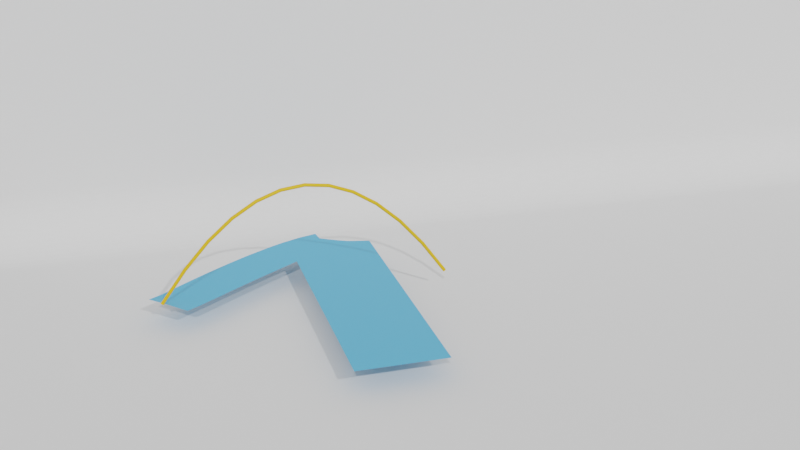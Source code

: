 # Source: sleeve_shirt6.blend  (saved by Blender 2.93.21; exported with 4.5.12 LTS)
import bpy
from mathutils import Matrix  # noqa: F401  (used for matrix-valued properties, if any)

bpy.ops.wm.read_factory_settings(use_empty=True)
scene = bpy.context.scene
scene.name = 'Scene'

# ---- collections
col_collection = bpy.data.collections.new('Collection'); scene.collection.children.link(col_collection)

# ---- materials (node trees are filled in below, after node groups)
mat_material = bpy.data.materials.new('Material')
mat_material_001 = bpy.data.materials.new('Material.001')

# ---- material node trees
mat_material.use_nodes = True; mat_material.node_tree.nodes.clear()
_N = mat_material.node_tree.nodes; _L = mat_material.node_tree.links
n0 = _N.new('ShaderNodeBsdfPrincipled'); n0.name = 'Principled BSDF'; n0.location = (10, 300)
n0.distribution = 'GGX'
n0.subsurface_method = 'BURLEY'
n0.inputs[0].default_value = (0.08245, 0.4346, 0.7613, 1.0)
n0.inputs[3].default_value = 1.45
n0.inputs[27].default_value = (0.0, 0.0, 0.0, 1.0)
n0.inputs[28].default_value = 1.0
n1 = _N.new('ShaderNodeOutputMaterial'); n1.name = 'Material Output'; n1.location = (300, 300)
_L.new(n0.outputs[0], n1.inputs[0])
n1.is_active_output = True
mat_material_001.use_nodes = True; mat_material_001.node_tree.nodes.clear()
_N = mat_material_001.node_tree.nodes; _L = mat_material_001.node_tree.links
n0 = _N.new('ShaderNodeBsdfPrincipled'); n0.name = 'Principled BSDF'; n0.location = (10, 300)
n0.distribution = 'GGX'
n0.subsurface_method = 'BURLEY'
n0.inputs[0].default_value = (0.8, 0.4609, 0.004087, 1.0)
n0.inputs[3].default_value = 1.45
n0.inputs[27].default_value = (0.0, 0.0, 0.0, 1.0)
n0.inputs[28].default_value = 1.0
n1 = _N.new('ShaderNodeOutputMaterial'); n1.name = 'Material Output'; n1.location = (300, 300)
_L.new(n0.outputs[0], n1.inputs[0])
n1.is_active_output = True

# ---- world
world_world = bpy.data.worlds.new('World'); scene.world = world_world
world_world.use_nodes = True; world_world.node_tree.nodes.clear()
_N = world_world.node_tree.nodes; _L = world_world.node_tree.links
n0 = _N.new('ShaderNodeOutputWorld'); n0.name = 'World Output'; n0.location = (300, 300)
n1 = _N.new('ShaderNodeBackground'); n1.name = 'Background'; n1.location = (10, 300)
n1.inputs[0].default_value = (0.5596, 0.5596, 0.5596, 1.0)
_L.new(n1.outputs[0], n0.inputs[0])
n0.is_active_output = True
world_world.color = (0.05088, 0.05088, 0.05088)
world_world.use_sun_shadow = False
world_world.sun_shadow_jitter_overblur = 0.0

# ---- cameras
cam_camera = bpy.data.cameras.new('Camera')

# ---- lights
light_sun = bpy.data.lights.new('Sun', 'SUN')
light_sun.transmission_factor = 0.0
light_sun.energy = 1.0
light_sun.shadow_soft_size = 0.125
light_sun_001 = bpy.data.lights.new('Sun.001', 'SUN')
light_sun_001.transmission_factor = 0.0
light_sun_001.energy = 1.0
light_sun_001.shadow_soft_size = 0.125

# ---- meshes
me_beziercurve = bpy.data.meshes.new('BezierCurve')
me_beziercurve.from_pydata([(-0.8119, 1.019, 0.1095), (-0.8813, 1.098, 0.105), (-0.6907, 0.8954, 0.1037), (-0.7458, 1.087, 0.09919), (-0.8126, 1.152, 0.09932), (-0.7612, 1.192, 0.09932), (-0.6286, 0.9408, 0.1012), (-0.6216, 1.088, 0.09933), (-0.5394, 1.008, 0.09929), (-0.4766, 1.054, 0.09932), (-0.6686, 1.267, 0.09932), (-0.6069, 1.316, 0.09932), (-0.4993, 1.213, 0.09932), (-0.5276, 1.377, 0.09932), (-0.395, 1.114, 0.09932), (-0.3347, 1.158, 0.09932), (-0.3752, 1.338, 0.09932), (-0.2362, 1.228, 0.09932), (-0.2502, 1.338, 0.09932), (-0.4643, 1.424, 0.09932), (-0.3823, 1.484, 0.09932), (-0.3171, 1.529, 0.09932), (-0.2502, 1.463, 0.09932), (-0.2617, 1.567, 0.09932), (0.0124, -1.31e-06, 0.09949), (0.01245, 0.08751, 0.09932), (0.01245, 0.2125, 0.09932), (0.01242, 0.3375, 0.09932), (0.1249, -1.568e-06, 0.09932), (0.1249, 0.0875, 0.09932), (0.2499, -1.551e-06, 0.09932), (0.2499, 0.0875, 0.09932), (0.1249, 0.2125, 0.09932), (0.1249, 0.3375, 0.09932), (0.2499, 0.2125, 0.09932), (0.2499, 0.3375, 0.09932), (0.01237, 0.4625, 0.09932), (0.01231, 0.5875, 0.09932), (0.01225, 0.7125, 0.09932), (0.0122, 0.8375, 0.09932), (0.1249, 0.4625, 0.09932), (0.1249, 0.5875, 0.09932), (0.2499, 0.4625, 0.09932), (0.2499, 0.5875, 0.09932), (0.1249, 0.7125, 0.09932), (0.1249, 0.8375, 0.09932), (0.2499, 0.7125, 0.09932), (0.2499, 0.8375, 0.09932), (0.3749, -1.557e-06, 0.09932), (0.3749, 0.0875, 0.09932), (0.5124, -1.304e-06, 0.09949), (0.5124, 0.0875, 0.09932), (0.3749, 0.2125, 0.09932), (0.3749, 0.3375, 0.09932), (0.5124, 0.2125, 0.09932), (0.5124, 0.3375, 0.09932), (0.3749, 0.4625, 0.09932), (0.3749, 0.5875, 0.09932), (0.5124, 0.4625, 0.09932), (0.5124, 0.5875, 0.09932), (0.3749, 0.7125, 0.09932), (0.3749, 0.8375, 0.09932), (0.5124, 0.7125, 0.09932), (0.5124, 0.8375, 0.09932), (0.01217, 0.9625, 0.09932), (0.01216, 1.088, 0.09932), (-0.1789, 1.268, 0.09932), (-0.1149, 1.312, 0.09932), (0.0122, 1.213, 0.09932), (0.01232, 1.4, 0.09932), (0.1249, 0.9625, 0.09932), (0.1249, 1.088, 0.09932), (0.2499, 0.9625, 0.09932), (0.2499, 1.088, 0.09932), (0.1249, 1.213, 0.09932), (0.1249, 1.338, 0.09932), (0.2499, 1.213, 0.09932), (0.2499, 1.338, 0.09932), (-0.1251, 1.463, 0.09932), (-0.1516, 1.635, 0.09932), (-0.0001327, 1.463, 0.09932), (-0.0001063, 1.588, 0.09932), (-0.09001, 1.672, 0.09932), (-0.01439, 1.713, 0.09932), (0.1249, 1.463, 0.09932), (0.1249, 1.588, 0.09932), (0.2499, 1.463, 0.09932), (0.2499, 1.588, 0.09932), (0.1084, 1.768, 0.09932), (0.1673, 1.786, 0.09932), (0.2223, 1.718, 0.09932), (0.2124, 1.8, 0.09966), (0.3749, 0.9625, 0.09932), (0.3749, 1.088, 0.09932), (0.5124, 0.9625, 0.09932), (0.5124, 1.088, 0.09932), (0.3749, 1.213, 0.09932), (0.3749, 1.338, 0.09932), (0.5124, 1.213, 0.09932), (0.5124, 1.338, 0.09932), (0.3749, 1.463, 0.09932), (0.3796, 1.627, 0.09932), (0.5124, 1.463, 0.09932), (0.5124, 1.593, 0.09966), (0.3217, 1.657, 0.09932)], [], [(0, 3, 2), (4, 3, 1), (7, 8, 6), (11, 12, 10), (16, 17, 15), (12, 16, 15), (7, 12, 9), (12, 14, 9), (21, 22, 20), (3, 6, 2), (5, 7, 3), (16, 22, 18), (19, 16, 13), (29, 30, 28), (33, 34, 32), (25, 28, 24), (26, 33, 32), (32, 31, 29), (26, 29, 25), (41, 42, 40), (45, 46, 44), (36, 41, 40), (38, 45, 44), (44, 43, 41), (37, 44, 41), (49, 50, 48), (53, 54, 52), (52, 51, 49), (57, 58, 56), (61, 62, 60), (60, 59, 57), (31, 48, 30), (35, 52, 34), (34, 49, 31), (43, 56, 42), (47, 60, 46), (46, 57, 43), (40, 35, 33), (27, 40, 33), (56, 55, 53), (42, 53, 35), (71, 72, 70), (75, 76, 74), (64, 71, 70), (68, 75, 74), (74, 73, 71), (68, 71, 65), (78, 81, 80), (85, 86, 84), (89, 90, 88), (81, 84, 80), (82, 81, 79), (85, 90, 87), (83, 85, 81), (93, 94, 92), (97, 98, 96), (96, 95, 93), (100, 103, 102), (73, 92, 72), (77, 96, 76), (76, 93, 73), (87, 100, 86), (87, 104, 101), (78, 69, 67), (84, 77, 75), (69, 84, 75), (100, 99, 97), (86, 97, 77), (18, 66, 17), (23, 78, 22), (18, 78, 67), (70, 47, 45), (39, 70, 45), (92, 63, 61), (72, 61, 47), (0, 1, 3), (4, 5, 3), (7, 9, 8), (11, 13, 12), (16, 18, 17), (12, 13, 16), (7, 10, 12), (12, 15, 14), (21, 23, 22), (3, 7, 6), (5, 10, 7), (16, 20, 22), (19, 20, 16), (29, 31, 30), (33, 35, 34), (25, 29, 28), (26, 27, 33), (32, 34, 31), (26, 32, 29), (41, 43, 42), (45, 47, 46), (36, 37, 41), (38, 39, 45), (44, 46, 43), (37, 38, 44), (49, 51, 50), (53, 55, 54), (52, 54, 51), (57, 59, 58), (61, 63, 62), (60, 62, 59), (31, 49, 48), (35, 53, 52), (34, 52, 49), (43, 57, 56), (47, 61, 60), (46, 60, 57), (40, 42, 35), (27, 36, 40), (56, 58, 55), (42, 56, 53), (71, 73, 72), (75, 77, 76), (64, 65, 71), (68, 69, 75), (74, 76, 73), (68, 74, 71), (78, 79, 81), (85, 87, 86), (89, 91, 90), (81, 85, 84), (82, 83, 81), (85, 88, 90), (83, 88, 85), (93, 95, 94), (97, 99, 98), (96, 98, 95), (100, 101, 103), (73, 93, 92), (77, 97, 96), (76, 96, 93), (87, 101, 100), (87, 90, 104), (78, 80, 69), (84, 86, 77), (69, 80, 84), (100, 102, 99), (86, 100, 97), (18, 67, 66), (23, 79, 78), (18, 22, 78), (70, 72, 47), (39, 64, 70), (92, 94, 63), (72, 92, 61)])
me_beziercurve.materials.append(mat_material)
me_beziercurve.use_remesh_fix_poles = True
me_beziercurve.use_remesh_preserve_attributes = False
me_beziercurve.update()
me_beziercurve_001 = bpy.data.meshes.new('BezierCurve.001')
me_beziercurve_001.from_pydata([(-0.5, 0.0, 0.0), (-0.4254, 3.13e-09, 0.0), (-0.3749, 5.174e-09, 0.0), (-0.343, 6.286e-09, 0.0), (-0.3243, 6.623e-09, 0.0), (-0.3134, 6.338e-09, 0.0), (-0.3049, 5.588e-09, 0.0), (-0.2933, 4.527e-09, 0.0), (-0.2733, 3.311e-09, 0.0), (-0.2393, 2.095e-09, 0.0), (-0.1861, 1.035e-09, 0.0), (-0.1081, 2.846e-10, 0.0), (0.0, 0.0, 0.0), (0.0, 0.08495, 0.0), (0.0, 0.188, 0.0), (0.0, 0.3063, 0.0), (0.0, 0.437, 0.0), (0.0, 0.5775, 0.0), (0.0, 0.725, 0.0), (0.0, 0.8766, 0.0), (0.0, 1.03, 0.0), (0.0, 1.181, 0.0), (0.0, 1.329, 0.0), (0.0, 1.469, 0.0), (0.0, 1.6, 0.0), (-0.02433, 1.601, 0.0), (-0.05279, 1.606, 0.0), (-0.0842, 1.613, 0.0), (-0.1173, 1.624, 0.0), (-0.151, 1.637, 0.0), (-0.184, 1.654, 0.0), (-0.215, 1.672, 0.0), (-0.243, 1.694, 0.0), (-0.2667, 1.717, 0.0), (-0.2849, 1.743, 0.0), (-0.2964, 1.77, 0.0), (-0.3, 1.8, 0.0), (-0.402, 1.768, 0.0), (-0.5102, 1.721, 0.0), (-0.6223, 1.661, 0.0), (-0.7358, 1.591, 0.0), (-0.8482, 1.516, 0.0), (-0.9571, 1.438, 0.0), (-1.06, 1.361, 0.0), (-1.155, 1.288, 0.0), (-1.238, 1.222, 0.0), (-1.309, 1.166, 0.0), (-1.363, 1.125, 0.0), (-1.4, 1.1, 0.0), (-1.37, 1.066, 0.0), (-1.346, 1.038, 0.0), (-1.327, 1.015, 0.0), (-1.311, 0.9977, 0.0), (-1.298, 0.9835, 0.0), (-1.287, 0.9719, 0.0), (-1.276, 0.9618, 0.0), (-1.265, 0.9523, 0.0), (-1.253, 0.9423, 0.0), (-1.239, 0.931, 0.0), (-1.221, 0.9172, 0.0), (-1.2, 0.9, 0.0), (-1.133, 0.9507, 0.0), (-1.068, 0.999, 0.0), (-1.005, 1.045, 0.0), (-0.9442, 1.089, 0.0), (-0.8852, 1.131, 0.0), (-0.8276, 1.172, 0.0), (-0.7713, 1.212, 0.0), (-0.716, 1.251, 0.0), (-0.6615, 1.289, 0.0), (-0.6075, 1.326, 0.0), (-0.5537, 1.363, 0.0), (-0.5, 1.4, 0.0), (-0.5001, 1.301, 0.0), (-0.5002, 1.191, 0.0), (-0.5002, 1.073, 0.0), (-0.5002, 0.949, 0.0), (-0.5002, 0.8209, 0.0), (-0.5001, 0.691, 0.0), (-0.5001, 0.5616, 0.0), (-0.5, 0.435, 0.0), (-0.5, 0.3133, 0.0), (-0.4999, 0.1987, 0.0), (-0.5, 0.09355, 0.0)], [], [(0, 83, 82, 81, 80, 79, 78, 77, 76, 75, 74, 73, 72, 71, 70, 69, 68, 67, 66, 65, 64, 63, 62, 61, 60, 59, 58, 57, 56, 55, 54, 53, 52, 51, 50, 49, 48, 47, 46, 45, 44, 43, 42, 41, 40, 39, 38, 37, 36, 35, 34, 33, 32, 31, 30, 29, 28, 27, 26, 25, 24, 23, 22, 21, 20, 19, 18, 17, 16, 15, 14, 13, 12, 11, 10, 9, 8, 7, 6, 5, 4, 3, 2, 1)])
_uv = me_beziercurve_001.uv_layers.new(name='UVMap')
_uv.uv.foreach_set('vector', [0.0, 0.0, 0.0, 0.0, 0.0, 0.0, 0.0, 0.0, 0.0, 0.0, 0.0, 0.0, 0.0, 0.0, 0.0, 0.0, 0.0, 0.0, 0.0, 0.0, 0.0, 0.0, 0.0, 0.0, 0.0, 0.0, 0.0, 0.0, 0.0, 0.0, 0.0, 0.0, 0.0, 0.0, 0.0, 0.0, 0.0, 0.0, 0.0, 0.0, 0.0, 0.0, 0.0, 0.0, 0.0, 0.0, 0.0, 0.0, 0.0, 0.0, 0.0, 0.0, 0.0, 0.0, 0.0, 0.0, 0.0, 0.0, 0.0, 0.0, 0.0, 0.0, 0.0, 0.0, 0.0, 0.0, 0.0, 0.0, 0.0, 0.0, 0.0, 0.0, 0.0, 0.0, 0.0, 0.0, 0.0, 0.0, 0.0, 0.0, 0.0, 0.0, 0.0, 0.0, 0.0, 0.0, 0.0, 0.0, 0.0, 0.0, 0.0, 0.0, 0.0, 0.0, 0.0, 0.0, 0.0, 0.0, 0.0, 0.0, 0.0, 0.0, 0.0, 0.0, 0.0, 0.0, 0.0, 0.0, 0.0, 0.0, 0.0, 0.0, 0.0, 0.0, 0.0, 0.0, 0.0, 0.0, 0.0, 0.0, 0.0, 0.0, 0.0, 0.0, 0.0, 0.0, 0.0, 0.0, 0.0, 0.0, 0.0, 0.0, 0.0, 0.0, 0.0, 0.0, 0.0, 0.0, 0.0, 0.0, 0.0, 0.0, 0.0, 0.0, 0.0, 0.0, 0.0, 0.0, 0.0, 0.0, 0.0, 0.0, 0.0, 0.0, 0.0, 0.0, 0.0, 0.0, 0.0, 0.0, 0.0, 0.0, 0.0, 0.0, 0.0, 0.0, 0.0, 0.0])
me_beziercurve_001.use_remesh_fix_poles = True
me_beziercurve_001.use_remesh_preserve_attributes = False
me_beziercurve_001.update()
me_plane = bpy.data.meshes.new('Plane')
me_plane.from_pydata([(-1.0, -1.0, -0.01242), (3.837, -1.0, -0.01242), (-1.0, 1.0, 1.414), (3.837, 1.0, 1.414), (-1.0, 0.8492, -0.01242), (-1.0, 1.0, 0.1383), (-1.0, 0.8674, -0.01132), (-1.0, 0.8853, -0.008041), (-1.0, 0.9027, -0.002624), (-1.0, 0.9193, 0.004848), (-1.0, 0.9349, 0.01427), (-1.0, 0.9492, 0.0255), (-1.0, 0.9621, 0.03837), (-1.0, 0.9733, 0.0527), (-1.0, 0.9827, 0.06828), (-1.0, 0.9902, 0.08488), (-1.0, 0.9956, 0.1023), (-1.0, 0.9989, 0.1202), (3.837, 1.0, 0.1383), (3.837, 0.8492, -0.01242), (3.837, 0.9989, 0.1202), (3.837, 0.9956, 0.1023), (3.837, 0.9902, 0.08488), (3.837, 0.9827, 0.06828), (3.837, 0.9733, 0.0527), (3.837, 0.9621, 0.03837), (3.837, 0.9492, 0.0255), (3.837, 0.9349, 0.01427), (3.837, 0.9193, 0.004848), (3.837, 0.9027, -0.002624), (3.837, 0.8853, -0.008041), (3.837, 0.8674, -0.01132)], [], [(5, 18, 3, 2), (18, 5, 17, 20), (20, 17, 16, 21), (21, 16, 15, 22), (22, 15, 14, 23), (23, 14, 13, 24), (24, 13, 12, 25), (25, 12, 11, 26), (26, 11, 10, 27), (27, 10, 9, 28), (28, 9, 8, 29), (29, 8, 7, 30), (30, 7, 6, 31), (31, 6, 4, 19), (0, 1, 19, 4)])
_uv = me_plane.uv_layers.new(name='UVMap')
_uv.uv.foreach_set('vector', [0.0, 1.0, 1.0, 1.0, 1.0, 1.0, 0.0, 1.0, 1.0, 1.0, 0.0, 1.0, 0.0, 1.0, 1.0, 1.0, 1.0, 1.0, 0.0, 1.0, 0.0, 1.0, 1.0, 1.0, 1.0, 1.0, 0.0, 1.0, 0.0, 1.0, 1.0, 1.0, 1.0, 1.0, 0.0, 1.0, 0.0, 1.0, 1.0, 1.0, 1.0, 1.0, 0.0, 1.0, 0.0, 1.0, 1.0, 1.0, 1.0, 1.0, 0.0, 1.0, 0.0, 1.0, 1.0, 1.0, 1.0, 1.0, 0.0, 1.0, 0.0, 0.9746, 1.0, 0.9746, 1.0, 0.9746, 0.0, 0.9746, 0.0, 0.9674, 1.0, 0.9674, 1.0, 0.9674, 0.0, 0.9674, 0.0, 0.9596, 1.0, 0.9596, 1.0, 0.9596, 0.0, 0.9596, 0.0, 0.9513, 1.0, 0.9513, 1.0, 0.9513, 0.0, 0.9513, 0.0, 0.9427, 1.0, 0.9427, 1.0, 0.9427, 0.0, 0.9427, 0.0, 0.9337, 1.0, 0.9337, 1.0, 0.9337, 0.0, 0.9337, 0.0, 0.9246, 1.0, 0.9246, 0.0, 0.0, 1.0, 0.0, 1.0, 0.9246, 0.0, 0.9246])
me_plane.use_remesh_fix_poles = True
me_plane.use_remesh_preserve_attributes = False
me_plane.update()

# ---- curves / text
cu_beziercurve_001 = bpy.data.curves.new('BezierCurve.001', 'CURVE')
cu_beziercurve_001.dimensions = '2D'
_sp = cu_beziercurve_001.splines.new('BEZIER'); _sp.bezier_points.add(6)
_sp.bezier_points.foreach_set('co', [-0.5, 0.0, 0.0, 0.0, 0.0, 0.0, 0.0, 1.6, 0.0, -0.3, 1.8, 0.0, -1.4, 1.1, 0.0, -1.2, 0.9, 0.0, -0.5, 1.4, 0.0])
_sp.bezier_points.foreach_set('handle_left', [-0.4997, 0.348, 0.0, -0.5, 0.0, 0.0, 0.0, 1.1, 0.0, -0.3031, 1.678, 0.0, -1.294, 1.16, 0.0, -1.295, 0.977, 0.0, -0.7152, 1.252, 0.0])
_sp.bezier_points.foreach_set('handle_right', [-0.1464, 1.49e-08, 0.0, 0.0, 0.3, 0.0, -0.08742, 1.598, 0.0, -0.6921, 1.709, 0.0, -1.269, 0.9479, 0.0, -0.9251, 1.108, 0.0, -0.5007, 1.028, 0.0])
for _p, _l, _r in zip(_sp.bezier_points, ['FREE', 'ALIGNED', 'FREE', 'ALIGNED', 'FREE', 'ALIGNED', 'FREE'], ['FREE', 'FREE', 'FREE', 'FREE', 'FREE', 'FREE', 'FREE']): _p.handle_left_type = _l; _p.handle_right_type = _r
_sp.bezier_points.foreach_set('radius', [0.5, 0.5, 0.5, 0.5, 0.5, 0.5, 0.5])
_sp.order_u = 0
_sp.order_v = 0
_sp.use_cyclic_u = True
cu_beziercurve_001.use_path = True
cu_beziercurve_001.bevel_depth = 0.02
cu_beziercurve_003 = bpy.data.curves.new('BezierCurve.003', 'CURVE')
cu_beziercurve_003.dimensions = '3D'
_sp = cu_beziercurve_003.splines.new('BEZIER'); _sp.bezier_points.add(1)
_sp.bezier_points.foreach_set('co', [-0.8153, 1.019, 0.1044, 0.8153, 1.019, 0.1044])
_sp.bezier_points.foreach_set('handle_left', [-0.5435, 0.0, -0.8153, 0.2718, 1.019, 0.9196])
_sp.bezier_points.foreach_set('handle_right', [-0.2718, 1.019, 0.9196, 0.5435, 0.0, -0.8153])
_sp.order_u = 0
_sp.order_v = 0
cu_beziercurve_003.materials.append(mat_material_001)
cu_beziercurve_003.use_path = True
cu_beziercurve_003.bevel_depth = 0.01
cu_beziercurve_003.fill_mode = 'FULL'
cu_beziercurve_004 = bpy.data.curves.new('BezierCurve.004', 'CURVE')
cu_beziercurve_004.dimensions = '3D'
_sp = cu_beziercurve_004.splines.new('BEZIER'); _sp.bezier_points.add(1)
_sp.bezier_points.foreach_set('co', [-0.885, 1.098, 0.09951, 0.885, 1.098, 0.09951])
_sp.bezier_points.foreach_set('handle_left', [-0.59, 0.0, -0.885, 0.295, 1.098, 0.9845])
_sp.bezier_points.foreach_set('handle_right', [-0.295, 1.098, 0.9845, 0.59, 0.0, -0.885])
_sp.order_u = 0
_sp.order_v = 0
cu_beziercurve_004.use_path = True
cu_beziercurve_004.fill_mode = 'FULL'
cu_beziercurve_005 = bpy.data.curves.new('BezierCurve.005', 'CURVE')
cu_beziercurve_005.dimensions = '3D'
_sp = cu_beziercurve_005.splines.new('BEZIER'); _sp.bezier_points.add(1)
_sp.bezier_points.foreach_set('co', [-0.6936, 0.8954, 0.09942, 0.6936, 0.8954, 0.09942])
_sp.bezier_points.foreach_set('handle_left', [-0.4624, 0.0, -0.6936, 0.2312, 0.8954, 0.793])
_sp.bezier_points.foreach_set('handle_right', [-0.2312, 0.8954, 0.793, 0.4624, 0.0, -0.6936])
_sp.order_u = 0
_sp.order_v = 0
cu_beziercurve_005.use_path = True
cu_beziercurve_005.fill_mode = 'FULL'

# ---- objects
ob_shirt = bpy.data.objects.new('Shirt', me_beziercurve)
ob_shirt_outline = bpy.data.objects.new('Shirt Outline', cu_beziercurve_001)
ob_shirt_block = bpy.data.objects.new('Shirt Block', me_beziercurve_001)
ob_camera = bpy.data.objects.new('Camera', cam_camera)
ob_beziercurve = bpy.data.objects.new('BezierCurve', cu_beziercurve_003)
ob_beziercurve_001 = bpy.data.objects.new('BezierCurve.001', cu_beziercurve_004)
ob_beziercurve_002 = bpy.data.objects.new('BezierCurve.002', cu_beziercurve_005)
ob_plane = bpy.data.objects.new('Plane', me_plane)
ob_sun = bpy.data.objects.new('Sun', light_sun)
ob_sun_001 = bpy.data.objects.new('Sun.001', light_sun_001)

# ---- transforms, parenting, visibility, modifiers, constraints
ob_shirt.location = (0.0, 0.0, 0.0)
ob_shirt_outline.location = (-3.585, 0.0, 0.0)
ob_shirt_block.location = (-1.917, 0.0, 0.0)
_m = ob_shirt_block.modifiers.new('Solidify', 'SOLIDIFY')
_m.thickness = 0.24
_m = ob_shirt_block.modifiers.new('Remesh', 'REMESH')
ob_camera.location = (-1.119, -4.632, 2.75)
ob_camera.rotation_euler = (1.194, 4.815e-07, -0.2862)
ob_beziercurve.location = (0.0, 0.0, 0.0)
ob_beziercurve_001.location = (0.0, 0.0, 0.0)
ob_beziercurve_002.location = (0.0, 0.0, 0.0)
ob_plane.location = (0.6548, 0.0, 0.0)
ob_plane.scale = (2.415, 2.415, 2.415)
ob_sun.location = (1.692, 0.0, 1.556)
ob_sun.rotation_euler = (0.9374, 0.0596, 0.2123)
ob_sun_001.location = (-1.243, 0.0, 1.572)
ob_sun_001.rotation_euler = (0.9451, -0.1922, -0.1638)

# ---- collection membership
col_collection.objects.link(ob_shirt)
col_collection.objects.link(ob_shirt_outline)
col_collection.objects.link(ob_shirt_block)
col_collection.objects.link(ob_camera)
col_collection.objects.link(ob_beziercurve)
col_collection.objects.link(ob_beziercurve_001)
col_collection.objects.link(ob_beziercurve_002)
col_collection.objects.link(ob_plane)
col_collection.objects.link(ob_sun)
col_collection.objects.link(ob_sun_001)

# ---- scene / render settings (as saved in the file)
scene.camera = ob_camera
scene.frame_start = 1; scene.frame_end = 48; scene.frame_set(1)
scene.render.engine = 'CYCLES'
scene.cycles.use_denoising = False
scene.cycles.samples = 128
scene.cycles.sampling_pattern = 'TABULATED_SOBOL'
scene.cycles.use_adaptive_sampling = False
scene.cycles.use_light_tree = False
scene.view_settings.view_transform = 'Filmic'
bpy.context.view_layer.update()
